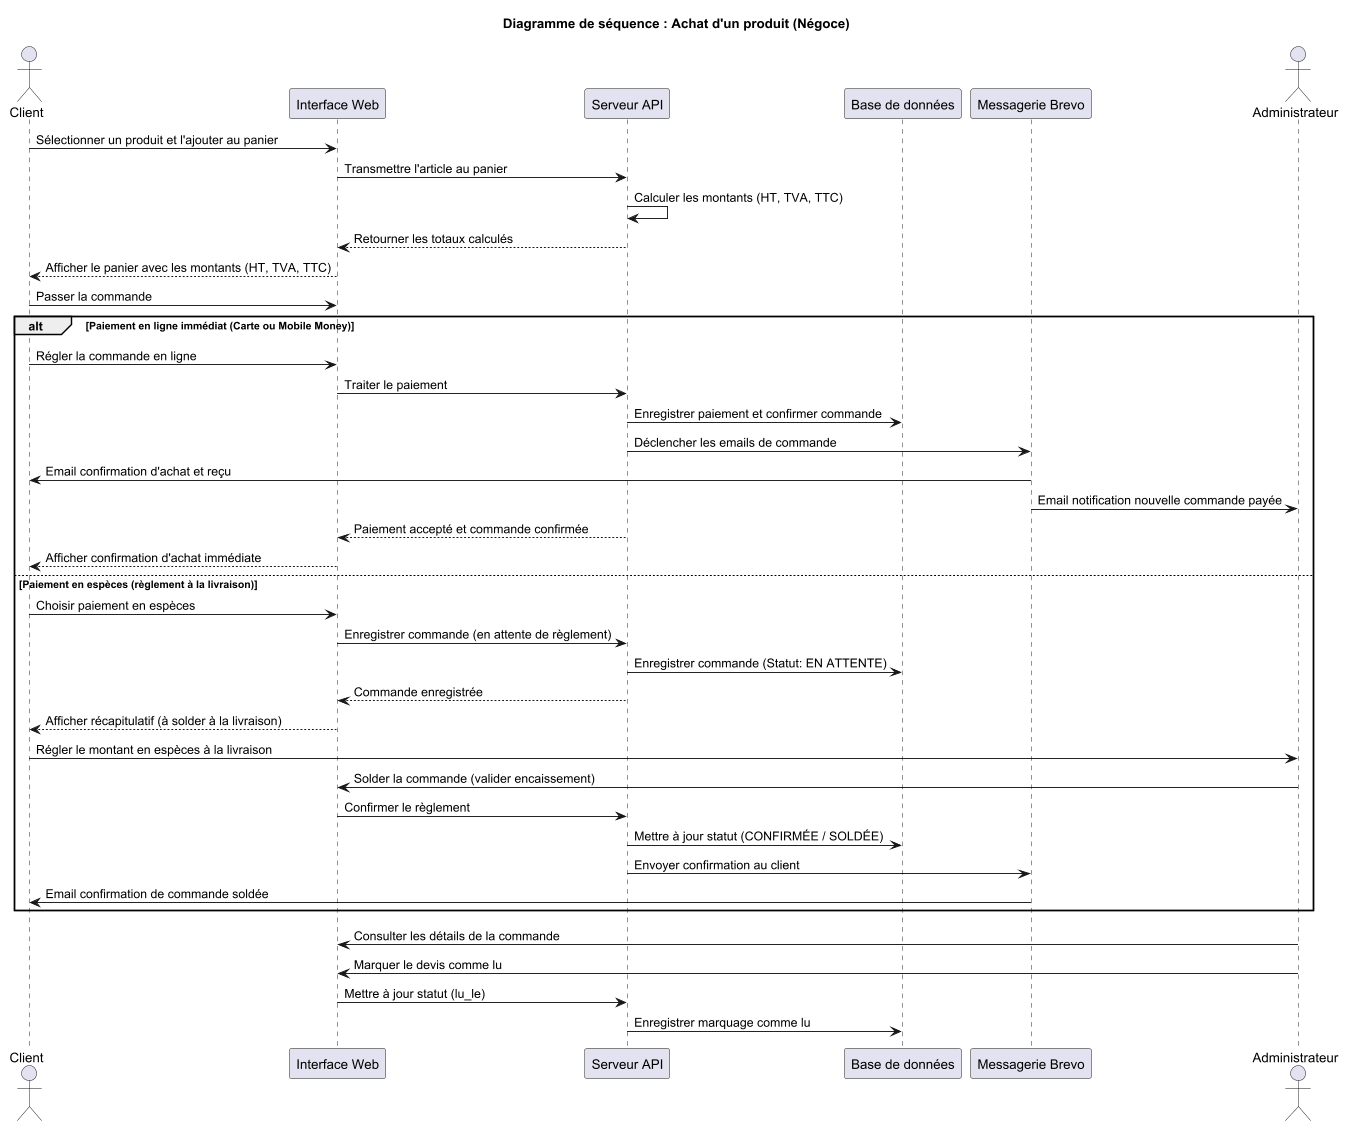

The diagram above was rendered by PlantUML. Its source (embedded in the PNG):
@startuml
title Diagramme de séquence : Achat d'un produit (Négoce)

scale 0.95

actor "Client" as C
participant "Interface Web" as UI
participant "Serveur API" as API
participant "Base de données" as DB
participant "Messagerie Brevo" as MAIL
actor "Administrateur" as ADM

C -> UI : Sélectionner un produit et l'ajouter au panier
UI -> API : Transmettre l'article au panier
API -> API : Calculer les montants (HT, TVA, TTC)
API --> UI : Retourner les totaux calculés
UI --> C : Afficher le panier avec les montants (HT, TVA, TTC)

C -> UI : Passer la commande

alt Paiement en ligne immédiat (Carte ou Mobile Money)
    C -> UI : Régler la commande en ligne
    UI -> API : Traiter le paiement
    API -> DB : Enregistrer paiement et confirmer commande
    API -> MAIL : Déclencher les emails de commande
    MAIL -> C : Email confirmation d'achat et reçu
    MAIL -> ADM : Email notification nouvelle commande payée
    API --> UI : Paiement accepté et commande confirmée
    UI --> C : Afficher confirmation d'achat immédiate

else Paiement en espèces (règlement à la livraison)
    C -> UI : Choisir paiement en espèces
    UI -> API : Enregistrer commande (en attente de règlement)
    API -> DB : Enregistrer commande (Statut: EN ATTENTE)
    API --> UI : Commande enregistrée
    UI --> C : Afficher récapitulatif (à solder à la livraison)

    C -> ADM : Régler le montant en espèces à la livraison
    ADM -> UI : Solder la commande (valider encaissement)
    UI -> API : Confirmer le règlement
    API -> DB : Mettre à jour statut (CONFIRMÉE / SOLDÉE)
    API -> MAIL : Envoyer confirmation au client
    MAIL -> C : Email confirmation de commande soldée
end

ADM -> UI : Consulter les détails de la commande
ADM -> UI : Marquer le devis comme lu
UI -> API : Mettre à jour statut (lu_le)
API -> DB : Enregistrer marquage comme lu

@enduml